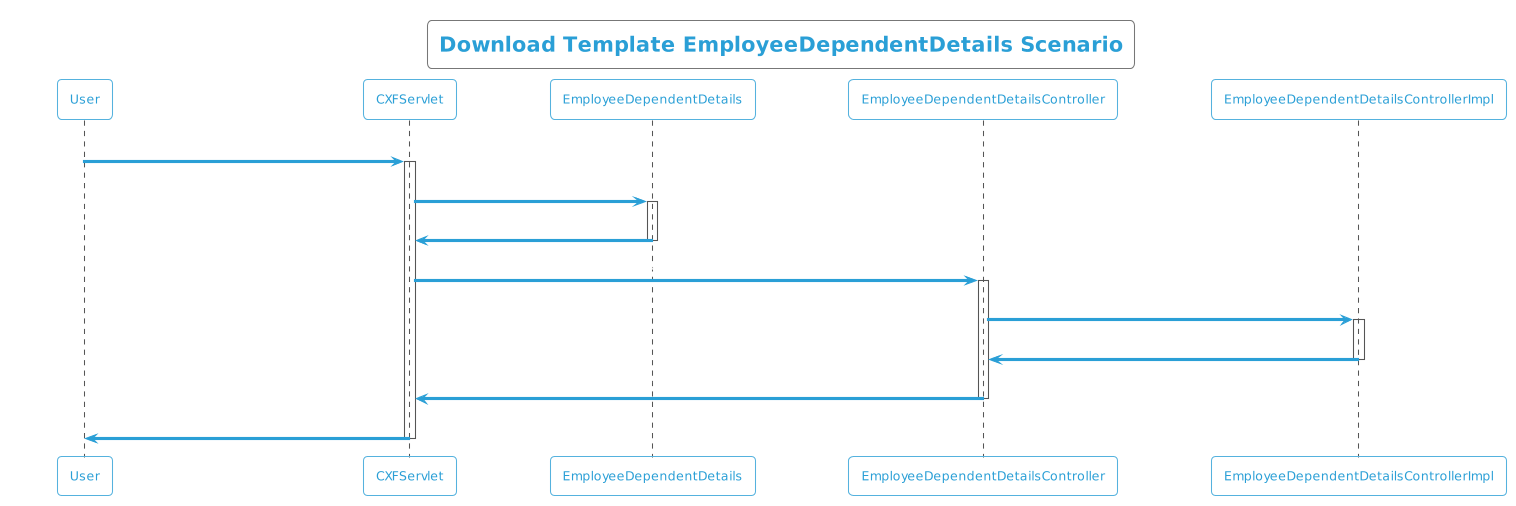

The diagram above was rendered by PlantUML. Its source (embedded in the PNG):
@startuml
!theme cyborg-outline
title  Download Template EmployeeDependentDetails Scenario
participant User
User -> CXFServlet: EmployeeDependentDetails
activate CXFServlet
CXFServlet -> EmployeeDependentDetails: << downloadTemplate >>
activate EmployeeDependentDetails
EmployeeDependentDetails -> CXFServlet: << instance >>
deactivate EmployeeDependentDetails
CXFServlet -> EmployeeDependentDetailsController: downloadTemplate(:String fileName)
activate EmployeeDependentDetailsController
EmployeeDependentDetailsController -> EmployeeDependentDetailsControllerImpl: ResponseBuilder(workbook,fileName)
activate EmployeeDependentDetailsControllerImpl
EmployeeDependentDetailsControllerImpl -> EmployeeDependentDetailsController: response(:ResponseEntity)
deactivate EmployeeDependentDetailsControllerImpl
EmployeeDependentDetailsController -> CXFServlet: << EmployeeDependentDetails  >>
deactivate EmployeeDependentDetailsController
CXFServlet -> User: marshalled EmployeeDependentDetails XML
deactivate CXFServlet
@enduml